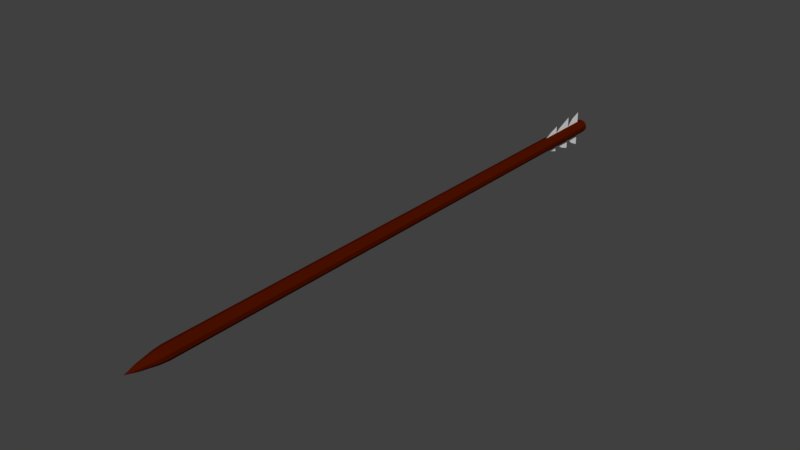 # Source: SM_Arrows_001.blend  (saved by Blender 2.79.0; exported with 4.5.12 LTS)
import bpy
from mathutils import Matrix  # noqa: F401  (used for matrix-valued properties, if any)

bpy.ops.wm.read_factory_settings(use_empty=True)
scene = bpy.context.scene
scene.name = 'Scene'

# ---- collections
col_collection_1 = bpy.data.collections.new('Collection 1'); scene.collection.children.link(col_collection_1)

# ---- materials (node trees are filled in below, after node groups)
mat_arrow_feather = bpy.data.materials.new('Arrow_Feather')
mat_arrow_feather.alpha_threshold = 0.0
mat_arrow_feather.use_transparent_shadow = False
mat_arrow_feather.roughness = 0.5
mat_arrow_wood = bpy.data.materials.new('Arrow_Wood')
mat_arrow_wood.alpha_threshold = 0.0
mat_arrow_wood.use_transparent_shadow = False
mat_arrow_wood.diffuse_color = (0.07658, 0.006028, 0.0, 1.0)
mat_arrow_wood.roughness = 0.5

# ---- material node trees

# ---- world
world_world = bpy.data.worlds.new('World'); scene.world = world_world
world_world.color = (0.05088, 0.05088, 0.05088)
world_world.use_sun_shadow = False
world_world.sun_shadow_jitter_overblur = 0.0
world_world.cycles.sampling_method = 'MANUAL'

# ---- meshes
me_cylinder = bpy.data.meshes.new('Cylinder')
me_cylinder.from_pydata([(0.01075, 0.5957, 0.1292), (0.3606, 0.482, 0.1292), (0.5768, 0.1844, 0.1292), (0.5768, -0.1834, 0.1292), (0.3606, -0.4809, 0.1292), (0.01075, -0.5946, 0.1292), (-0.3391, -0.4809, 0.1292), (0.01075, 0.0005302, -0.1111), (-0.5553, -0.1834, 0.1292), (-0.5553, 0.1844, 0.1292), (-0.3391, 0.482, 0.1292), (0.2934, 0.3896, 0.1318), (0.01075, 0.4815, 0.1318), (0.4682, 0.1492, 0.1318), (0.4682, -0.1481, 0.1318), (0.2934, -0.3886, 0.1318), (0.01075, -0.4804, 0.1318), (-0.2719, -0.3886, 0.1318), (-0.4467, -0.1481, 0.1318), (-0.4467, 0.1492, 0.1318), (-0.2719, 0.3896, 0.1318), (0.2131, 0.279, 0.1352), (0.01075, 0.3447, 0.1352), (0.3381, 0.1069, 0.1352), (0.3381, -0.1058, 0.1352), (0.2131, -0.2779, 0.1352), (0.01075, -0.3437, 0.1352), (-0.1916, -0.2779, 0.1352), (-0.3166, -0.1058, 0.1352), (-0.3166, 0.1069, 0.1352), (-0.1916, 0.279, 0.1352), (0.144, 0.184, 0.1374), (0.01075, 0.2273, 0.1374), (0.2264, 0.07059, 0.1374), (0.2264, -0.06953, 0.1374), (0.144, -0.1829, 0.1374), (0.01075, -0.2262, 0.1374), (-0.1225, -0.1829, 0.1374), (-0.2049, -0.06953, 0.1374), (-0.2049, 0.07059, 0.1374), (-0.1225, 0.184, 0.1374), (0.0897, 0.1092, 0.1387), (0.01075, 0.1349, 0.1387), (0.1385, 0.04204, 0.1387), (0.1385, -0.04098, 0.1387), (0.0897, -0.1081, 0.1387), (0.01075, -0.1338, 0.1387), (-0.0682, -0.1081, 0.1387), (-0.117, -0.04098, 0.1387), (-0.117, 0.04204, 0.1387), (-0.0682, 0.1092, 0.1387), (0.01075, 0.0005303, 0.141), (0.01075, 0.6791, 0.1251), (0.4096, 0.5495, 0.1251), (0.6561, 0.2102, 0.1251), (0.6561, -0.2092, 0.1251), (0.4096, -0.5484, 0.1251), (0.01075, -0.678, 0.1251), (-0.3881, -0.5484, 0.1251), (-0.6346, -0.2092, 0.1251), (-0.6346, 0.2102, 0.1251), (-0.3881, 0.5495, 0.1251), (0.404, 0.5418, -0.1001), (0.647, 0.2073, -0.1001), (0.647, -0.2062, -0.1001), (0.404, -0.5407, -0.1001), (-0.3825, -0.5407, -0.1001), (-0.6255, -0.2062, -0.1001), (-0.6255, 0.2073, -0.1001), (-0.3825, 0.5418, -0.1001), (0.01075, 0.6695, -0.1001), (0.4042, 0.542, -0.09088), (0.6473, 0.2074, -0.09088), (0.6473, -0.2063, -0.09088), (0.4042, -0.5409, -0.09088), (-0.3827, -0.5409, -0.09088), (-0.6258, -0.2063, -0.09088), (-0.6258, 0.2074, -0.09088), (0.4043, 0.5422, -0.08289), (0.6475, 0.2074, -0.08289), (0.6475, -0.2064, -0.08289), (0.4043, -0.5412, -0.08289), (-0.3828, -0.5412, -0.08289), (-0.626, -0.2064, -0.08289), (-0.626, 0.2074, -0.08289), (-0.3828, 0.5422, -0.08289), (-0.3827, 0.542, -0.09088), (0.01075, 0.6698, -0.09088), (0.01075, -0.6688, -0.09088), (0.01075, -0.669, -0.08289), (0.01075, -0.6685, -0.1001), (0.01075, -1.72, -0.1001), (0.01075, -1.063, -0.08696), (0.01075, -1.374, -0.09088), (0.01075, 1.083, -0.08691), (0.01075, 0.6701, -0.08289), (0.01075, 1.713, -0.1001), (0.01075, 1.399, -0.09088), (0.01075, -1.393, -0.09616), (0.006925, 1.006, -0.09299), (0.4038, 0.5416, -0.1079), (0.6468, 0.2072, -0.1079), (0.6468, -0.2061, -0.1079), (0.4038, -0.5405, -0.1079), (0.01075, -0.6682, -0.1079), (-0.3823, -0.5405, -0.1079), (-0.6253, -0.2061, -0.1079), (-0.6253, 0.2072, -0.1079), (-0.3823, 0.5416, -0.1079), (0.01075, 0.6693, -0.1079), (0.01075, 1.733, -0.1079), (0.01075, -1.885, -0.1079), (0.006925, 1.352, -0.1035), (0.01075, -1.462, -0.104), (0.01075, 0.6692, -0.1111), (0.4038, 0.5415, -0.1111), (0.6467, 0.2072, -0.1111), (0.6467, -0.2061, -0.1111), (0.4038, -0.5404, -0.1111), (0.01075, -0.6681, -0.1111), (-0.3823, -0.5404, -0.1111), (-0.6252, -0.2061, -0.1111), (-0.6252, 0.2072, -0.1111), (-0.3823, 0.5415, -0.1111)], [], [(52, 0, 1, 53), (53, 1, 2, 54), (54, 2, 3, 55), (55, 3, 4, 56), (56, 4, 5, 57), (57, 5, 6, 58), (58, 6, 8, 59), (59, 8, 9, 60), (8, 6, 17, 18), (60, 9, 10, 61), (61, 10, 0, 52), (11, 12, 22, 21), (6, 5, 16, 17), (5, 4, 15, 16), (4, 3, 14, 15), (1, 0, 12, 11), (3, 2, 13, 14), (2, 1, 11, 13), (0, 10, 20, 12), (10, 9, 19, 20), (9, 8, 18, 19), (26, 25, 35, 36), (19, 18, 28, 29), (16, 15, 25, 26), (13, 11, 21, 23), (20, 19, 29, 30), (17, 16, 26, 27), (14, 13, 23, 24), (12, 20, 30, 22), (18, 17, 27, 28), (15, 14, 24, 25), (33, 31, 41, 43), (23, 21, 31, 33), (30, 29, 39, 40), (27, 26, 36, 37), (24, 23, 33, 34), (22, 30, 40, 32), (28, 27, 37, 38), (25, 24, 34, 35), (21, 22, 32, 31), (29, 28, 38, 39), (50, 49, 51), (40, 39, 49, 50), (37, 36, 46, 47), (34, 33, 43, 44), (32, 40, 50, 42), (38, 37, 47, 48), (35, 34, 44, 45), (31, 32, 42, 41), (39, 38, 48, 49), (36, 35, 45, 46), (47, 46, 51), (44, 43, 51), (42, 50, 51), (48, 47, 51), (45, 44, 51), (41, 42, 51), (49, 48, 51), (46, 45, 51), (43, 41, 51), (85, 61, 52, 95), (84, 60, 61, 85), (83, 59, 60, 84), (82, 58, 59, 83), (89, 57, 58, 82), (81, 56, 57, 89), (80, 55, 56, 81), (79, 54, 55, 80), (78, 53, 54, 79), (95, 52, 53, 78), (109, 70, 62, 100), (100, 62, 63, 101), (101, 63, 64, 102), (102, 64, 65, 103), (103, 65, 90, 104), (104, 90, 66, 105), (105, 66, 67, 106), (106, 67, 68, 107), (107, 68, 69, 108), (108, 69, 70, 109), (70, 87, 71, 62), (62, 71, 72, 63), (63, 72, 73, 64), (64, 73, 74, 65), (65, 74, 88, 90), (90, 88, 75, 66), (66, 75, 76, 67), (67, 76, 77, 68), (68, 77, 86, 69), (69, 86, 87, 70), (87, 95, 78, 71), (71, 78, 79, 72), (72, 79, 80, 73), (73, 80, 81, 74), (74, 81, 89, 88), (88, 89, 82, 75), (75, 82, 83, 76), (76, 83, 84, 77), (77, 84, 85, 86), (86, 85, 95, 87), (70, 99, 96), (87, 94, 97), (91, 98, 90), (93, 92, 88), (123, 108, 109, 114), (122, 107, 108, 123), (121, 106, 107, 122), (120, 105, 106, 121), (119, 104, 105, 120), (118, 103, 104, 119), (117, 102, 103, 118), (116, 101, 102, 117), (115, 100, 101, 116), (114, 109, 100, 115), (104, 113, 90), (110, 109, 112), (7, 114, 115), (7, 115, 116), (7, 116, 117), (7, 117, 118), (7, 118, 119), (7, 119, 120), (7, 120, 121), (7, 121, 122), (7, 122, 123), (7, 123, 114), (112, 109, 70), (113, 104, 111), (90, 98, 88), (88, 92, 89), (94, 87, 95), (99, 70, 87)])
me_cylinder.polygons.foreach_set('material_index', [1, 1, 1, 1, 1, 1, 1, 1, 1, 1, 1, 1, 1, 1, 1, 1, 1, 1, 1, 1, 1, 1, 1, 1, 1, 1, 1, 1, 1, 1, 1, 1, 1, 1, 1, 1, 1, 1, 1, 1, 1, 1, 1, 1, 1, 1, 1, 1, 1, 1, 1, 1, 1, 1, 1, 1, 1, 1, 1, 1, 1, 1, 1, 1, 1, 1, 1, 1, 1, 1, 1, 1, 1, 1, 1, 1, 1, 1, 1, 1, 1, 1, 1, 1, 1, 1, 1, 1, 1, 1, 1, 1, 1, 1, 1, 1, 1, 1, 1, 1, 0, 0, 0, 0, 1, 1, 1, 1, 1, 1, 1, 1, 1, 1, 0, 0, 1, 1, 1, 1, 1, 1, 1, 1, 1, 1, 0, 0, 0, 0, 0, 0])
me_cylinder.materials.append(mat_arrow_feather)
me_cylinder.materials.append(mat_arrow_wood)
me_cylinder.use_remesh_preserve_volume = False
me_cylinder.use_remesh_preserve_attributes = False
me_cylinder.use_mirror_vertex_groups = False
me_cylinder.update()

# ---- objects
ob_arrow = bpy.data.objects.new('Arrow', me_cylinder)

# ---- transforms, parenting, visibility, modifiers, constraints
ob_arrow.location = (0.0, 0.0, 0.0)
ob_arrow.rotation_euler = (1.571, -0.0, 0.0)
ob_arrow.scale = (0.005114, 0.004974, 1.19)
ob_arrow.lineart.crease_threshold = 0.0

# ---- collection membership
col_collection_1.objects.link(ob_arrow)

# ---- scene / render settings (as saved in the file)
scene.frame_start = 1; scene.frame_end = 250; scene.frame_set(1)
scene.render.engine = 'BLENDER_EEVEE_NEXT'
scene.render.resolution_percentage = 50
scene.render.dither_intensity = 0.0
scene.cycles.use_denoising = False
scene.cycles.samples = 128
scene.cycles.sampling_pattern = 'TABULATED_SOBOL'
scene.cycles.use_adaptive_sampling = False
scene.cycles.use_light_tree = False
scene.cycles.blur_glossy = 0.0
scene.cycles.sample_clamp_indirect = 0.0
scene.view_settings.view_transform = 'Standard'
bpy.context.view_layer.update()

# ---- added for rendering (the .blend has no active camera and no usable light): camera, sun
cam_auto = bpy.data.cameras.new('AutoCamera')
cam_auto.lens = 50.0
cam_auto.sensor_width = 36.0
cam_auto.clip_end = 1000.0
ob_auto_camera = bpy.data.objects.new('AutoCamera', cam_auto)
scene.collection.objects.link(ob_auto_camera)
ob_auto_camera.location = (0.278189, -0.351566, 0.222128)
ob_auto_camera.rotation_euler = (1.09748, -7.21219e-08, 0.694738)
scene.camera = ob_auto_camera
light_auto_sun = bpy.data.lights.new('AutoSun', 'SUN')
light_auto_sun.energy = 3.0
light_auto_sun.angle = 0.0523599
ob_auto_sun = bpy.data.objects.new('AutoSun', light_auto_sun)
scene.collection.objects.link(ob_auto_sun)
ob_auto_sun.rotation_euler = (0.872665, 0.174533, 0.523599)
bpy.context.view_layer.update()
